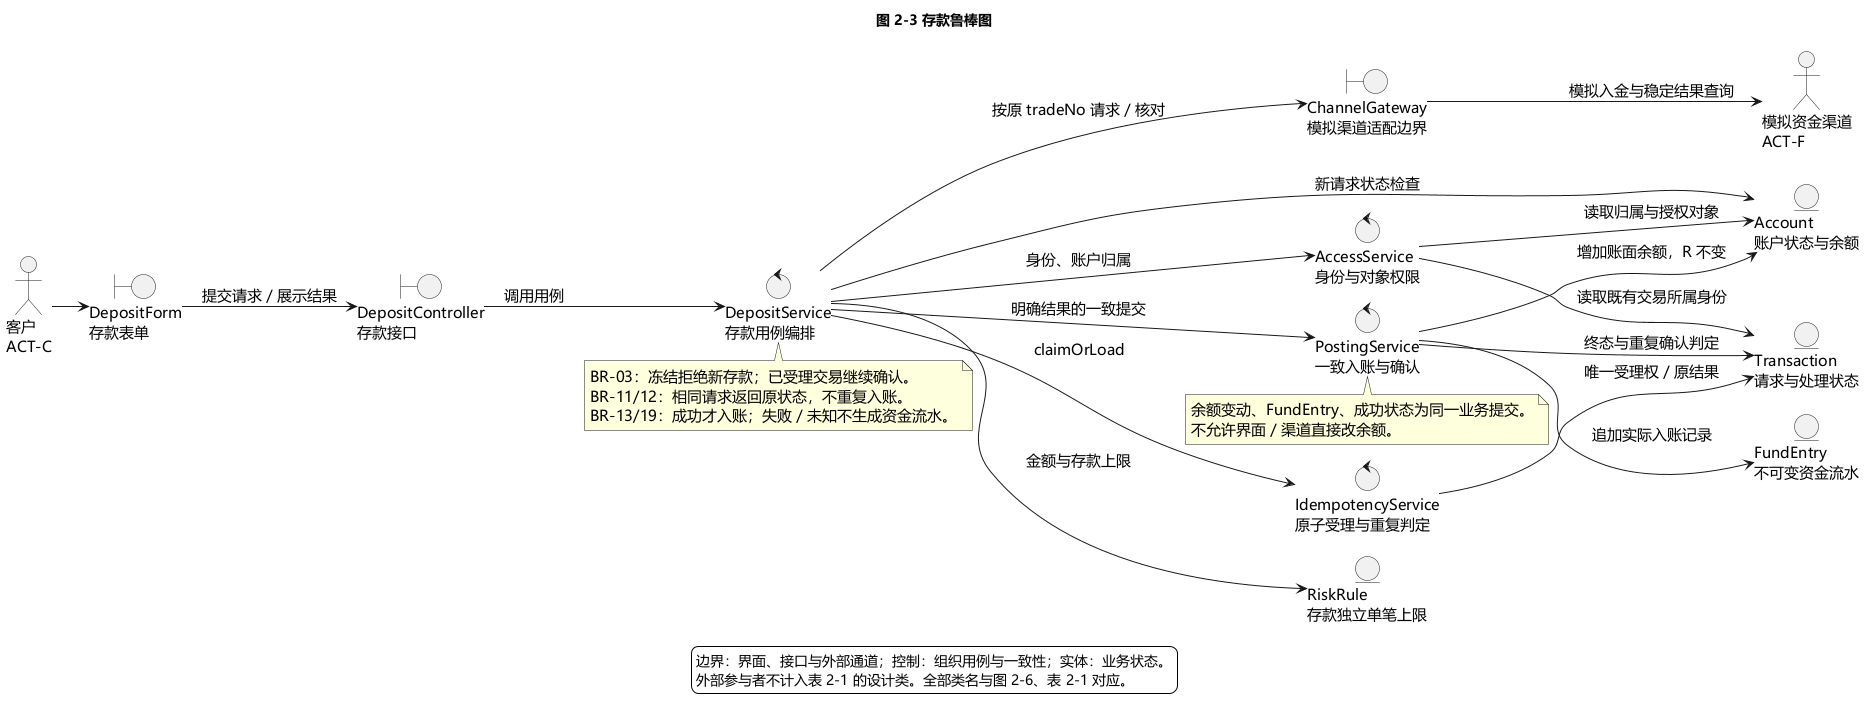

The diagram above was rendered by PlantUML. Its source (embedded in the PNG):
@startuml deposit-robustness
!pragma layout smetana
title 图 2-3 存款鲁棒图
skinparam defaultFontName "Microsoft YaHei"
skinparam defaultFontSize 15
skinparam shadowing false
skinparam backgroundColor white
skinparam linetype ortho
left to right direction

actor "客户\nACT-C" as CustomerActor
actor "模拟资金渠道\nACT-F" as ChannelActor
boundary "DepositForm\n存款表单" as Form
boundary "DepositController\n存款接口" as Controller
boundary "ChannelGateway\n模拟渠道适配边界" as Gateway
control "DepositService\n存款用例编排" as Deposit
control "AccessService\n身份与对象权限" as Access
control "IdempotencyService\n原子受理与重复判定" as Idempotency
control "PostingService\n一致入账与确认" as Posting
entity "Account\n账户状态与余额" as Account
entity "Transaction\n请求与处理状态" as Transaction
entity "FundEntry\n不可变资金流水" as FundEntry
entity "RiskRule\n存款独立单笔上限" as RiskRule

CustomerActor --> Form
Form --> Controller : 提交请求／展示结果
Controller --> Deposit : 调用用例
Deposit --> Access : 身份、账户归属
Access --> Account : 读取归属与授权对象
Access --> Transaction : 读取既有交易所属身份
Deposit --> Idempotency : claimOrLoad
Idempotency --> Transaction : 唯一受理权／原结果
Deposit --> Account : 新请求状态检查
Deposit --> RiskRule : 金额与存款上限
Deposit --> Gateway : 按原 tradeNo 请求／核对
Gateway --> ChannelActor : 模拟入金与稳定结果查询
Deposit --> Posting : 明确结果的一致提交
Posting --> Account : 增加账面余额，R 不变
Posting --> Transaction : 终态与重复确认判定
Posting --> FundEntry : 追加实际入账记录

note bottom of Posting
余额变动、FundEntry、成功状态为同一业务提交。
不允许界面／渠道直接改余额。
end note
note bottom of Deposit
BR-03：冻结拒绝新存款；已受理交易继续确认。
BR-11/12：相同请求返回原状态，不重复入账。
BR-13/19：成功才入账；失败／未知不生成资金流水。
end note
legend bottom
边界：界面、接口与外部通道；控制：组织用例与一致性；实体：业务状态。
外部参与者不计入表 2-1 的设计类。全部类名与图 2-6、表 2-1 对应。
endlegend
@enduml